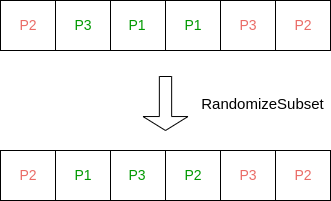

The diagram above was exported from draw.io. Its source (the exported page's mxGraphModel, read from the mxfile embedded in the PNG):
<mxGraphModel dx="1050" dy="611" grid="1" gridSize="10" guides="1" tooltips="1" connect="1" arrows="1" fold="1" page="1" pageScale="1" pageWidth="827" pageHeight="1169" background="none" math="0" shadow="0">
  <root>
    <mxCell id="0" />
    <mxCell id="1" parent="0" />
    <mxCell id="fzTZWOh_sr2FfyW-UPfK-2" value="" style="shape=process;whiteSpace=wrap;html=1;backgroundOutline=1;size=0.5;" parent="1" vertex="1">
      <mxGeometry x="200" y="110" width="110" height="50" as="geometry" />
    </mxCell>
    <mxCell id="fzTZWOh_sr2FfyW-UPfK-10" value="" style="shape=process;whiteSpace=wrap;html=1;backgroundOutline=1;size=0.5;align=center;" parent="1" vertex="1">
      <mxGeometry x="310" y="110" width="110" height="50" as="geometry" />
    </mxCell>
    <mxCell id="fzTZWOh_sr2FfyW-UPfK-11" value="" style="shape=process;whiteSpace=wrap;html=1;backgroundOutline=1;size=0.5;" parent="1" vertex="1">
      <mxGeometry x="420" y="110" width="110" height="50" as="geometry" />
    </mxCell>
    <mxCell id="fzTZWOh_sr2FfyW-UPfK-12" value="" style="shape=singleArrow;direction=south;whiteSpace=wrap;html=1;arrowWidth=0.273333740234375;arrowSize=0.2585859202375316;" parent="1" vertex="1">
      <mxGeometry x="342.5" y="186" width="45" height="54" as="geometry" />
    </mxCell>
    <mxCell id="fzTZWOh_sr2FfyW-UPfK-13" value="&lt;font color=&quot;#ea6b66&quot; style=&quot;font-size: 14px;&quot;&gt;P2&lt;/font&gt;" style="text;html=1;strokeColor=none;fillColor=none;align=center;verticalAlign=middle;whiteSpace=wrap;rounded=0;" parent="1" vertex="1">
      <mxGeometry x="203" y="110" width="50" height="50" as="geometry" />
    </mxCell>
    <mxCell id="fzTZWOh_sr2FfyW-UPfK-14" value="&lt;font color=&quot;#009900&quot; style=&quot;font-size: 14px;&quot;&gt;P3&lt;/font&gt;" style="text;html=1;strokeColor=none;fillColor=none;align=center;verticalAlign=middle;whiteSpace=wrap;rounded=0;" parent="1" vertex="1">
      <mxGeometry x="258" y="110" width="50" height="50" as="geometry" />
    </mxCell>
    <mxCell id="fzTZWOh_sr2FfyW-UPfK-15" value="&lt;font color=&quot;#009900&quot; style=&quot;font-size: 14px;&quot;&gt;P1&lt;/font&gt;" style="text;html=1;strokeColor=none;fillColor=none;align=center;verticalAlign=middle;whiteSpace=wrap;rounded=0;" parent="1" vertex="1">
      <mxGeometry x="312" y="110" width="50" height="50" as="geometry" />
    </mxCell>
    <mxCell id="fzTZWOh_sr2FfyW-UPfK-16" value="&lt;font color=&quot;#009900&quot; style=&quot;font-size: 14px;&quot;&gt;P1&lt;/font&gt;" style="text;html=1;strokeColor=none;fillColor=none;align=center;verticalAlign=middle;whiteSpace=wrap;rounded=0;" parent="1" vertex="1">
      <mxGeometry x="368" y="110" width="50" height="50" as="geometry" />
    </mxCell>
    <mxCell id="fzTZWOh_sr2FfyW-UPfK-17" value="&lt;font color=&quot;#ea6b66&quot; style=&quot;font-size: 14px;&quot;&gt;P3&lt;/font&gt;" style="text;html=1;strokeColor=none;fillColor=none;align=center;verticalAlign=middle;whiteSpace=wrap;rounded=0;" parent="1" vertex="1">
      <mxGeometry x="423" y="110" width="50" height="50" as="geometry" />
    </mxCell>
    <mxCell id="fzTZWOh_sr2FfyW-UPfK-18" value="&lt;font style=&quot;font-size: 14px;&quot; color=&quot;#ea6b66&quot;&gt;P2&lt;/font&gt;" style="text;html=1;strokeColor=none;fillColor=none;align=center;verticalAlign=middle;whiteSpace=wrap;rounded=0;" parent="1" vertex="1">
      <mxGeometry x="478" y="110" width="50" height="50" as="geometry" />
    </mxCell>
    <mxCell id="fzTZWOh_sr2FfyW-UPfK-58" value="&lt;font style=&quot;font-size: 15px;&quot;&gt;RandomizeSubset&lt;/font&gt;" style="text;html=1;strokeColor=none;fillColor=none;align=center;verticalAlign=middle;whiteSpace=wrap;rounded=0;" parent="1" vertex="1">
      <mxGeometry x="395.5" y="197" width="132.5" height="32" as="geometry" />
    </mxCell>
    <mxCell id="U4vuDA3ogn_ZmVwreYOG-1" value="" style="shape=process;whiteSpace=wrap;html=1;backgroundOutline=1;size=0.5;" parent="1" vertex="1">
      <mxGeometry x="200" y="260" width="110" height="50" as="geometry" />
    </mxCell>
    <mxCell id="U4vuDA3ogn_ZmVwreYOG-2" value="" style="shape=process;whiteSpace=wrap;html=1;backgroundOutline=1;size=0.5;align=center;" parent="1" vertex="1">
      <mxGeometry x="310" y="260" width="110" height="50" as="geometry" />
    </mxCell>
    <mxCell id="U4vuDA3ogn_ZmVwreYOG-3" value="" style="shape=process;whiteSpace=wrap;html=1;backgroundOutline=1;size=0.5;" parent="1" vertex="1">
      <mxGeometry x="420" y="260" width="110" height="50" as="geometry" />
    </mxCell>
    <mxCell id="U4vuDA3ogn_ZmVwreYOG-4" value="&lt;font color=&quot;#ea6b66&quot; style=&quot;font-size: 14px;&quot;&gt;P2&lt;/font&gt;" style="text;html=1;strokeColor=none;fillColor=none;align=center;verticalAlign=middle;whiteSpace=wrap;rounded=0;" parent="1" vertex="1">
      <mxGeometry x="203" y="260" width="50" height="50" as="geometry" />
    </mxCell>
    <mxCell id="U4vuDA3ogn_ZmVwreYOG-5" value="&lt;font color=&quot;#009900&quot; style=&quot;font-size: 14px;&quot;&gt;P1&lt;/font&gt;" style="text;html=1;strokeColor=none;fillColor=none;align=center;verticalAlign=middle;whiteSpace=wrap;rounded=0;" parent="1" vertex="1">
      <mxGeometry x="258" y="260" width="50" height="50" as="geometry" />
    </mxCell>
    <mxCell id="U4vuDA3ogn_ZmVwreYOG-6" value="&lt;font color=&quot;#009900&quot; style=&quot;font-size: 14px;&quot;&gt;P3&lt;/font&gt;" style="text;html=1;strokeColor=none;fillColor=none;align=center;verticalAlign=middle;whiteSpace=wrap;rounded=0;" parent="1" vertex="1">
      <mxGeometry x="312" y="260" width="50" height="50" as="geometry" />
    </mxCell>
    <mxCell id="U4vuDA3ogn_ZmVwreYOG-7" value="&lt;font color=&quot;#009900&quot; style=&quot;font-size: 14px;&quot;&gt;P2&lt;/font&gt;" style="text;html=1;strokeColor=none;fillColor=none;align=center;verticalAlign=middle;whiteSpace=wrap;rounded=0;" parent="1" vertex="1">
      <mxGeometry x="368" y="260" width="50" height="50" as="geometry" />
    </mxCell>
    <mxCell id="U4vuDA3ogn_ZmVwreYOG-8" value="&lt;font color=&quot;#ea6b66&quot; style=&quot;font-size: 14px;&quot;&gt;P3&lt;/font&gt;" style="text;html=1;strokeColor=none;fillColor=none;align=center;verticalAlign=middle;whiteSpace=wrap;rounded=0;" parent="1" vertex="1">
      <mxGeometry x="423" y="260" width="50" height="50" as="geometry" />
    </mxCell>
    <mxCell id="U4vuDA3ogn_ZmVwreYOG-9" value="&lt;font style=&quot;font-size: 14px;&quot; color=&quot;#ea6b66&quot;&gt;P2&lt;/font&gt;" style="text;html=1;strokeColor=none;fillColor=none;align=center;verticalAlign=middle;whiteSpace=wrap;rounded=0;" parent="1" vertex="1">
      <mxGeometry x="478" y="260" width="50" height="50" as="geometry" />
    </mxCell>
  </root>
</mxGraphModel>